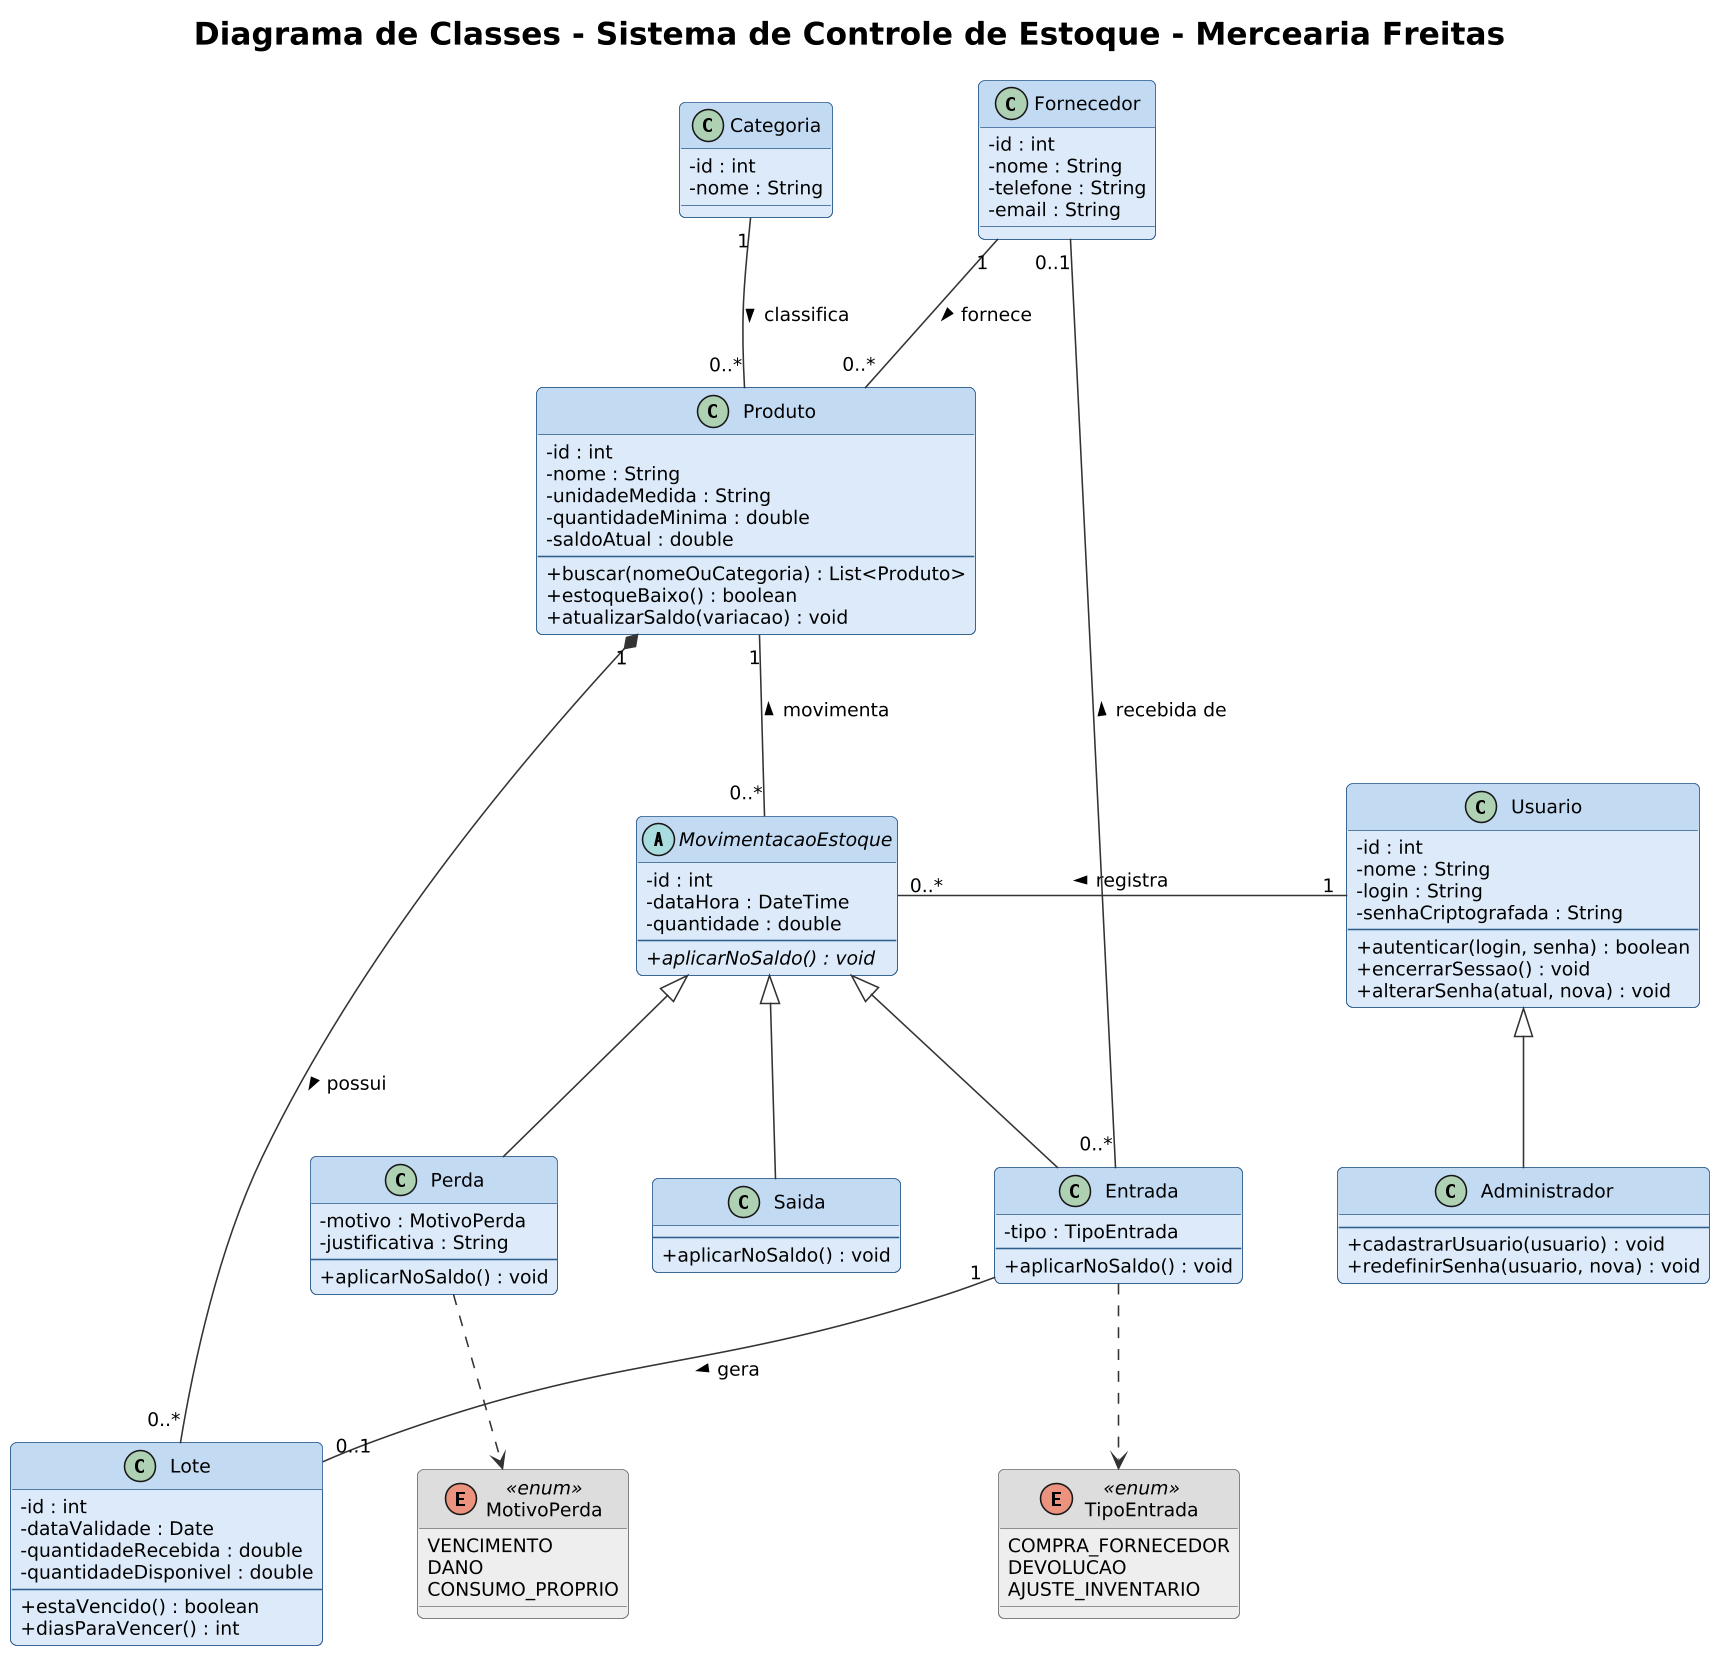

The diagram above was rendered by PlantUML. Its source (embedded in the PNG):
@startuml
title Diagrama de Classes - Sistema de Controle de Estoque - Mercearia Freitas

skinparam classAttributeIconSize 0
skinparam shadowing false
skinparam dpi 150
skinparam defaultFontName DejaVu Sans
skinparam defaultFontSize 12
skinparam roundCorner 8
skinparam nodesep 60
skinparam ranksep 80
skinparam ArrowColor #333333
skinparam TitleFontSize 20
skinparam ClassBackgroundColor #DCEAF9
skinparam ClassBorderColor #2F5E8E
skinparam ClassHeaderBackgroundColor #C3DAF3
skinparam StereotypeFontSize 10

skinparam class<<enum>> {
  BackgroundColor #EEEEEE
  BorderColor #777777
  HeaderBackgroundColor #DDDDDD
}

' ---------- Enumerações ----------
enum TipoEntrada <<enum>> {
  COMPRA_FORNECEDOR
  DEVOLUCAO
  AJUSTE_INVENTARIO
}

enum MotivoPerda <<enum>> {
  VENCIMENTO
  DANO
  CONSUMO_PROPRIO
}

' ---------- Cadastros ----------
class Usuario {
  - id : int
  - nome : String
  - login : String
  - senhaCriptografada : String
  --
  + autenticar(login, senha) : boolean
  + encerrarSessao() : void
  + alterarSenha(atual, nova) : void
}

class Administrador {
  --
  + cadastrarUsuario(usuario) : void
  + redefinirSenha(usuario, nova) : void
}

class Categoria {
  - id : int
  - nome : String
}

class Fornecedor {
  - id : int
  - nome : String
  - telefone : String
  - email : String
}

class Produto {
  - id : int
  - nome : String
  - unidadeMedida : String
  - quantidadeMinima : double
  - saldoAtual : double
  --
  + buscar(nomeOuCategoria) : List<Produto>
  + estoqueBaixo() : boolean
  + atualizarSaldo(variacao) : void
}

class Lote {
  - id : int
  - dataValidade : Date
  - quantidadeRecebida : double
  - quantidadeDisponivel : double
  --
  + estaVencido() : boolean
  + diasParaVencer() : int
}

' ---------- Movimentações ----------
abstract class MovimentacaoEstoque {
  - id : int
  - dataHora : DateTime
  - quantidade : double
  --
  + {abstract} aplicarNoSaldo() : void
}

class Entrada {
  - tipo : TipoEntrada
  --
  + aplicarNoSaldo() : void
}

class Saida {
  --
  + aplicarNoSaldo() : void
}

class Perda {
  - motivo : MotivoPerda
  - justificativa : String
  --
  + aplicarNoSaldo() : void
}

' ---------- Relacionamentos ----------
Categoria "1" -down- "0..*" Produto : classifica >
Fornecedor "1" -down- "0..*" Produto : fornece >
Produto "1" *-right- "0..*" Lote : possui >

Usuario <|-down- Administrador

MovimentacaoEstoque <|-down- Entrada
MovimentacaoEstoque <|-down- Saida
MovimentacaoEstoque <|-down- Perda

Produto "1" -down- "0..*" MovimentacaoEstoque : movimenta <
Usuario "1" -right- "0..*" MovimentacaoEstoque : registra >
Entrada "0..*" -up- "0..1" Fornecedor : recebida de >
Entrada "1" -- "0..1" Lote : gera >

Entrada ..> TipoEntrada
Perda ..> MotivoPerda

@enduml